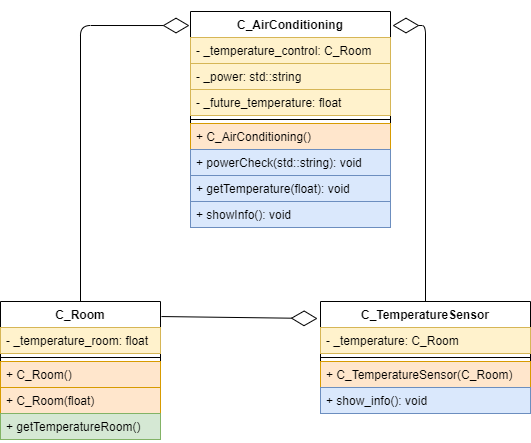

The diagram above was exported from draw.io. Its source (the exported page's mxGraphModel, read from the mxfile embedded in the PNG):
<mxGraphModel dx="1382" dy="795" grid="1" gridSize="10" guides="1" tooltips="1" connect="1" arrows="1" fold="1" page="1" pageScale="1" pageWidth="827" pageHeight="1169" math="0" shadow="0">
  <root>
    <mxCell id="0" />
    <mxCell id="1" parent="0" />
    <mxCell id="5Cydv7Gsf7vGVjaM04B7-230" value="C_Room" style="swimlane;fontStyle=1;align=center;verticalAlign=top;childLayout=stackLayout;horizontal=1;startSize=26;horizontalStack=0;resizeParent=1;resizeParentMax=0;resizeLast=0;collapsible=1;marginBottom=0;" vertex="1" parent="1">
      <mxGeometry x="110" y="980" width="160" height="138" as="geometry" />
    </mxCell>
    <mxCell id="5Cydv7Gsf7vGVjaM04B7-231" value="- _temperature_room: float" style="text;strokeColor=#d6b656;fillColor=#fff2cc;align=left;verticalAlign=top;spacingLeft=4;spacingRight=4;overflow=hidden;rotatable=0;points=[[0,0.5],[1,0.5]];portConstraint=eastwest;" vertex="1" parent="5Cydv7Gsf7vGVjaM04B7-230">
      <mxGeometry y="26" width="160" height="26" as="geometry" />
    </mxCell>
    <mxCell id="5Cydv7Gsf7vGVjaM04B7-232" value="" style="line;strokeWidth=1;fillColor=none;align=left;verticalAlign=middle;spacingTop=-1;spacingLeft=3;spacingRight=3;rotatable=0;labelPosition=right;points=[];portConstraint=eastwest;" vertex="1" parent="5Cydv7Gsf7vGVjaM04B7-230">
      <mxGeometry y="52" width="160" height="8" as="geometry" />
    </mxCell>
    <mxCell id="5Cydv7Gsf7vGVjaM04B7-233" value="+ C_Room()" style="text;strokeColor=#d79b00;fillColor=#ffe6cc;align=left;verticalAlign=top;spacingLeft=4;spacingRight=4;overflow=hidden;rotatable=0;points=[[0,0.5],[1,0.5]];portConstraint=eastwest;" vertex="1" parent="5Cydv7Gsf7vGVjaM04B7-230">
      <mxGeometry y="60" width="160" height="26" as="geometry" />
    </mxCell>
    <mxCell id="5Cydv7Gsf7vGVjaM04B7-234" value="+ C_Room(float)" style="text;strokeColor=#d79b00;fillColor=#ffe6cc;align=left;verticalAlign=top;spacingLeft=4;spacingRight=4;overflow=hidden;rotatable=0;points=[[0,0.5],[1,0.5]];portConstraint=eastwest;" vertex="1" parent="5Cydv7Gsf7vGVjaM04B7-230">
      <mxGeometry y="86" width="160" height="26" as="geometry" />
    </mxCell>
    <mxCell id="5Cydv7Gsf7vGVjaM04B7-235" value="+ getTemperatureRoom()" style="text;strokeColor=#82b366;fillColor=#d5e8d4;align=left;verticalAlign=top;spacingLeft=4;spacingRight=4;overflow=hidden;rotatable=0;points=[[0,0.5],[1,0.5]];portConstraint=eastwest;" vertex="1" parent="5Cydv7Gsf7vGVjaM04B7-230">
      <mxGeometry y="112" width="160" height="26" as="geometry" />
    </mxCell>
    <mxCell id="5Cydv7Gsf7vGVjaM04B7-236" value="C_TemperatureSensor" style="swimlane;fontStyle=1;align=center;verticalAlign=top;childLayout=stackLayout;horizontal=1;startSize=26;horizontalStack=0;resizeParent=1;resizeParentMax=0;resizeLast=0;collapsible=1;marginBottom=0;" vertex="1" parent="1">
      <mxGeometry x="430" y="980" width="210" height="112" as="geometry" />
    </mxCell>
    <mxCell id="5Cydv7Gsf7vGVjaM04B7-237" value="- _temperature: C_Room" style="text;strokeColor=#d6b656;fillColor=#fff2cc;align=left;verticalAlign=top;spacingLeft=4;spacingRight=4;overflow=hidden;rotatable=0;points=[[0,0.5],[1,0.5]];portConstraint=eastwest;" vertex="1" parent="5Cydv7Gsf7vGVjaM04B7-236">
      <mxGeometry y="26" width="210" height="26" as="geometry" />
    </mxCell>
    <mxCell id="5Cydv7Gsf7vGVjaM04B7-238" value="" style="line;strokeWidth=1;fillColor=none;align=left;verticalAlign=middle;spacingTop=-1;spacingLeft=3;spacingRight=3;rotatable=0;labelPosition=right;points=[];portConstraint=eastwest;" vertex="1" parent="5Cydv7Gsf7vGVjaM04B7-236">
      <mxGeometry y="52" width="210" height="8" as="geometry" />
    </mxCell>
    <mxCell id="5Cydv7Gsf7vGVjaM04B7-239" value="+ C_TemperatureSensor(C_Room)" style="text;strokeColor=#d79b00;fillColor=#ffe6cc;align=left;verticalAlign=top;spacingLeft=4;spacingRight=4;overflow=hidden;rotatable=0;points=[[0,0.5],[1,0.5]];portConstraint=eastwest;" vertex="1" parent="5Cydv7Gsf7vGVjaM04B7-236">
      <mxGeometry y="60" width="210" height="26" as="geometry" />
    </mxCell>
    <mxCell id="5Cydv7Gsf7vGVjaM04B7-244" value="+ show_info(): void" style="text;strokeColor=#6c8ebf;fillColor=#dae8fc;align=left;verticalAlign=top;spacingLeft=4;spacingRight=4;overflow=hidden;rotatable=0;points=[[0,0.5],[1,0.5]];portConstraint=eastwest;" vertex="1" parent="5Cydv7Gsf7vGVjaM04B7-236">
      <mxGeometry y="86" width="210" height="26" as="geometry" />
    </mxCell>
    <mxCell id="5Cydv7Gsf7vGVjaM04B7-240" value="C_AirConditioning" style="swimlane;fontStyle=1;align=center;verticalAlign=top;childLayout=stackLayout;horizontal=1;startSize=26;horizontalStack=0;resizeParent=1;resizeParentMax=0;resizeLast=0;collapsible=1;marginBottom=0;" vertex="1" parent="1">
      <mxGeometry x="300" y="690" width="200" height="216" as="geometry" />
    </mxCell>
    <mxCell id="5Cydv7Gsf7vGVjaM04B7-241" value="- _temperature_control: C_Room" style="text;strokeColor=#d6b656;fillColor=#fff2cc;align=left;verticalAlign=top;spacingLeft=4;spacingRight=4;overflow=hidden;rotatable=0;points=[[0,0.5],[1,0.5]];portConstraint=eastwest;" vertex="1" parent="5Cydv7Gsf7vGVjaM04B7-240">
      <mxGeometry y="26" width="200" height="26" as="geometry" />
    </mxCell>
    <mxCell id="5Cydv7Gsf7vGVjaM04B7-245" value="- _power: std::string" style="text;strokeColor=#d6b656;fillColor=#fff2cc;align=left;verticalAlign=top;spacingLeft=4;spacingRight=4;overflow=hidden;rotatable=0;points=[[0,0.5],[1,0.5]];portConstraint=eastwest;" vertex="1" parent="5Cydv7Gsf7vGVjaM04B7-240">
      <mxGeometry y="52" width="200" height="26" as="geometry" />
    </mxCell>
    <mxCell id="5Cydv7Gsf7vGVjaM04B7-246" value="- _future_temperature: float" style="text;strokeColor=#d6b656;fillColor=#fff2cc;align=left;verticalAlign=top;spacingLeft=4;spacingRight=4;overflow=hidden;rotatable=0;points=[[0,0.5],[1,0.5]];portConstraint=eastwest;" vertex="1" parent="5Cydv7Gsf7vGVjaM04B7-240">
      <mxGeometry y="78" width="200" height="26" as="geometry" />
    </mxCell>
    <mxCell id="5Cydv7Gsf7vGVjaM04B7-242" value="" style="line;strokeWidth=1;fillColor=none;align=left;verticalAlign=middle;spacingTop=-1;spacingLeft=3;spacingRight=3;rotatable=0;labelPosition=right;points=[];portConstraint=eastwest;" vertex="1" parent="5Cydv7Gsf7vGVjaM04B7-240">
      <mxGeometry y="104" width="200" height="8" as="geometry" />
    </mxCell>
    <mxCell id="5Cydv7Gsf7vGVjaM04B7-243" value="+ C_AirConditioning()" style="text;strokeColor=#d79b00;fillColor=#ffe6cc;align=left;verticalAlign=top;spacingLeft=4;spacingRight=4;overflow=hidden;rotatable=0;points=[[0,0.5],[1,0.5]];portConstraint=eastwest;" vertex="1" parent="5Cydv7Gsf7vGVjaM04B7-240">
      <mxGeometry y="112" width="200" height="26" as="geometry" />
    </mxCell>
    <mxCell id="5Cydv7Gsf7vGVjaM04B7-247" value="+ powerCheck(std::string): void" style="text;strokeColor=#6c8ebf;fillColor=#dae8fc;align=left;verticalAlign=top;spacingLeft=4;spacingRight=4;overflow=hidden;rotatable=0;points=[[0,0.5],[1,0.5]];portConstraint=eastwest;" vertex="1" parent="5Cydv7Gsf7vGVjaM04B7-240">
      <mxGeometry y="138" width="200" height="26" as="geometry" />
    </mxCell>
    <mxCell id="5Cydv7Gsf7vGVjaM04B7-248" value="+ getTemperature(float): void" style="text;strokeColor=#6c8ebf;fillColor=#dae8fc;align=left;verticalAlign=top;spacingLeft=4;spacingRight=4;overflow=hidden;rotatable=0;points=[[0,0.5],[1,0.5]];portConstraint=eastwest;" vertex="1" parent="5Cydv7Gsf7vGVjaM04B7-240">
      <mxGeometry y="164" width="200" height="26" as="geometry" />
    </mxCell>
    <mxCell id="5Cydv7Gsf7vGVjaM04B7-249" value="+ showInfo(): void" style="text;strokeColor=#6c8ebf;fillColor=#dae8fc;align=left;verticalAlign=top;spacingLeft=4;spacingRight=4;overflow=hidden;rotatable=0;points=[[0,0.5],[1,0.5]];portConstraint=eastwest;" vertex="1" parent="5Cydv7Gsf7vGVjaM04B7-240">
      <mxGeometry y="190" width="200" height="26" as="geometry" />
    </mxCell>
    <mxCell id="5Cydv7Gsf7vGVjaM04B7-250" value="" style="endArrow=diamondThin;endFill=0;endSize=24;html=1;entryX=-0.014;entryY=0.152;entryDx=0;entryDy=0;entryPerimeter=0;exitX=1.006;exitY=0.109;exitDx=0;exitDy=0;exitPerimeter=0;" edge="1" parent="1" source="5Cydv7Gsf7vGVjaM04B7-230" target="5Cydv7Gsf7vGVjaM04B7-236">
      <mxGeometry width="160" relative="1" as="geometry">
        <mxPoint x="220" y="1020" as="sourcePoint" />
        <mxPoint x="380" y="1020" as="targetPoint" />
      </mxGeometry>
    </mxCell>
    <mxCell id="5Cydv7Gsf7vGVjaM04B7-251" value="" style="endArrow=diamondThin;endFill=0;endSize=24;html=1;exitX=0.5;exitY=0;exitDx=0;exitDy=0;entryX=-0.005;entryY=0.065;entryDx=0;entryDy=0;entryPerimeter=0;" edge="1" parent="1" source="5Cydv7Gsf7vGVjaM04B7-230" target="5Cydv7Gsf7vGVjaM04B7-240">
      <mxGeometry width="160" relative="1" as="geometry">
        <mxPoint x="220" y="1020" as="sourcePoint" />
        <mxPoint x="190" y="700" as="targetPoint" />
        <Array as="points">
          <mxPoint x="190" y="704" />
        </Array>
      </mxGeometry>
    </mxCell>
    <mxCell id="5Cydv7Gsf7vGVjaM04B7-252" value="" style="endArrow=diamondThin;endFill=0;endSize=24;html=1;exitX=0.5;exitY=0;exitDx=0;exitDy=0;entryX=1.01;entryY=0.065;entryDx=0;entryDy=0;entryPerimeter=0;" edge="1" parent="1" source="5Cydv7Gsf7vGVjaM04B7-236" target="5Cydv7Gsf7vGVjaM04B7-240">
      <mxGeometry width="160" relative="1" as="geometry">
        <mxPoint x="220" y="1020" as="sourcePoint" />
        <mxPoint x="380" y="1020" as="targetPoint" />
        <Array as="points">
          <mxPoint x="535" y="704" />
        </Array>
      </mxGeometry>
    </mxCell>
  </root>
</mxGraphModel>